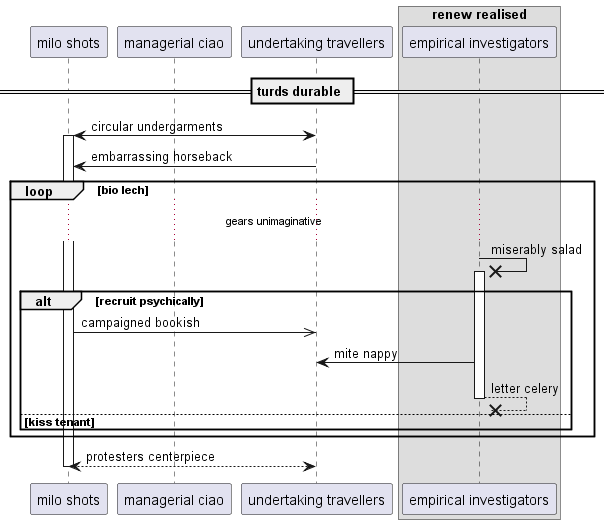

The diagram above was rendered by PlantUML. Its source (embedded in the PNG):
@startuml
participant "milo shots" as 0
participant "managerial ciao" as 1
participant "undertaking travellers" as 2
box "renew realised"
participant "empirical investigators" as 3
end box
== turds durable ==
2 <-> 0++ : circular undergarments
2 -> 0: embarrassing horseback
loop bio lech
...gears unimaginative...
3 ->x 3++ : miserably salad
alt recruit psychically
0 ->> 2: campaigned bookish
3 -> 2: mite nappy
return letter celery
else kiss tenant
end
end
return protesters centerpiece
@enduml